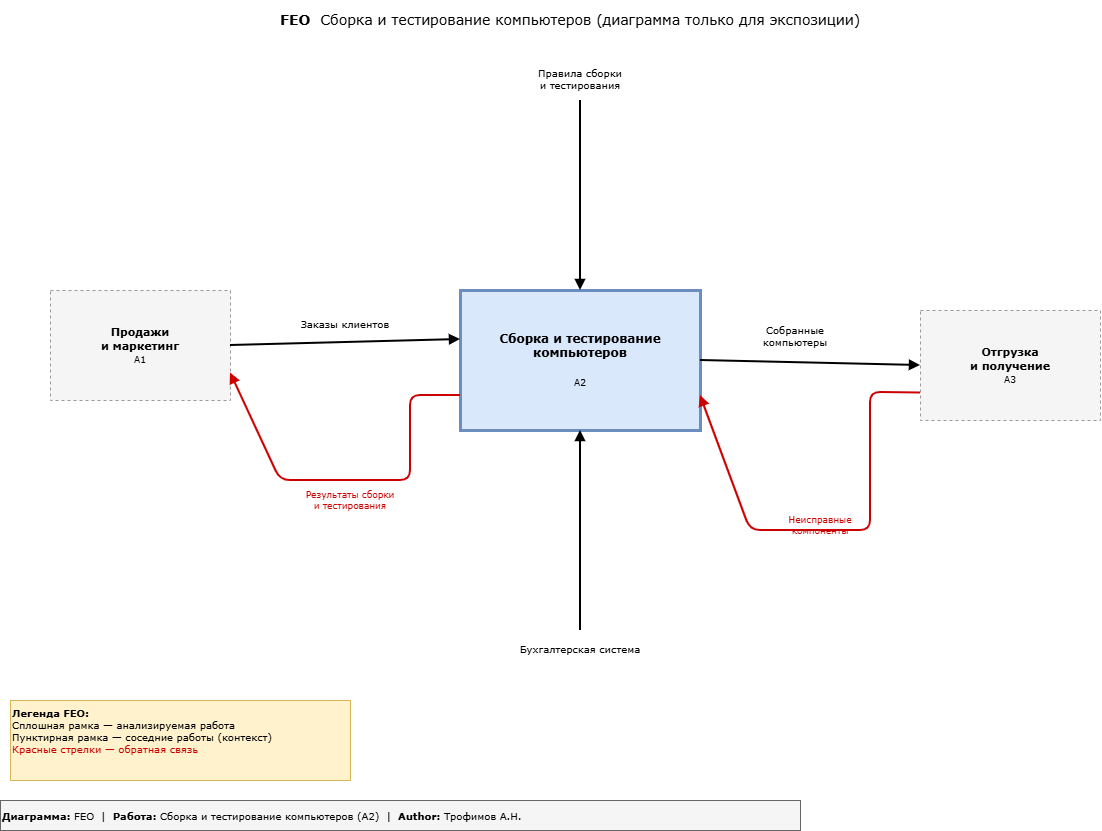

The diagram above was exported from draw.io. Its source (the exported page's mxGraphModel, read from the mxfile embedded in the PNG):
<mxGraphModel dx="1837" dy="863" grid="1" gridSize="10" guides="1" tooltips="1" connect="1" arrows="1" fold="1" page="1" pageScale="1" pageWidth="1400" pageHeight="900" math="0" shadow="0">
  <root>
    <mxCell id="0" />
    <mxCell id="1" parent="0" />
    <mxCell id="feo_header" parent="1" style="text;html=1;align=center;verticalAlign=middle;whiteSpace=wrap;rounded=0;fontSize=14;fontFamily=Verdana;" value="&lt;b&gt;FEO&lt;/b&gt;&amp;nbsp;&amp;nbsp;Сборка и тестирование компьютеров (диаграмма только для экспозиции)" vertex="1">
      <mxGeometry height="40" width="800" x="200" y="20" as="geometry" />
    </mxCell>
    <mxCell id="feo_A2" parent="1" style="rounded=0;whiteSpace=wrap;html=1;fontSize=12;fontFamily=Verdana;fillColor=#dae8fc;strokeColor=#6c8ebf;strokeWidth=3;" value="&lt;b&gt;Сборка и тестирование&lt;br&gt;компьютеров&lt;/b&gt;&lt;br&gt;&lt;br&gt;&lt;font style=&quot;font-size:9px&quot;&gt;A2&lt;/font&gt;" vertex="1">
      <mxGeometry height="140" width="240" x="490" y="310" as="geometry" />
    </mxCell>
    <mxCell id="feo_A1" parent="1" style="rounded=0;whiteSpace=wrap;html=1;fontSize=11;fontFamily=Verdana;fillColor=#f5f5f5;strokeColor=#999999;strokeWidth=1;dashed=1;" value="&lt;b&gt;Продажи&lt;br&gt;и маркетинг&lt;/b&gt;&lt;br&gt;&lt;font style=&quot;font-size:9px&quot;&gt;A1&lt;/font&gt;" vertex="1">
      <mxGeometry height="110" width="180" x="80" y="310" as="geometry" />
    </mxCell>
    <mxCell id="feo_A3" parent="1" style="rounded=0;whiteSpace=wrap;html=1;fontSize=11;fontFamily=Verdana;fillColor=#f5f5f5;strokeColor=#999999;strokeWidth=1;dashed=1;" value="&lt;b&gt;Отгрузка&lt;br&gt;и получение&lt;/b&gt;&lt;br&gt;&lt;font style=&quot;font-size:9px&quot;&gt;A3&lt;/font&gt;" vertex="1">
      <mxGeometry height="110" width="180" x="950" y="330" as="geometry" />
    </mxCell>
    <mxCell id="feo_in1" edge="1" parent="1" source="feo_A1" style="endArrow=block;endFill=1;strokeWidth=2;strokeColor=#000000;exitX=1;exitY=0.5;exitDx=0;exitDy=0;entryX=0;entryY=0.35;entryDx=0;entryDy=0;" target="feo_A2" value="">
      <mxGeometry relative="1" as="geometry" />
    </mxCell>
    <mxCell id="feo_in1_lbl" parent="1" style="text;html=1;align=center;verticalAlign=middle;whiteSpace=wrap;rounded=0;fontSize=10;fontFamily=Verdana;" value="Заказы клиентов" vertex="1">
      <mxGeometry height="25" width="150" x="300" y="330" as="geometry" />
    </mxCell>
    <mxCell id="feo_ctrl" edge="1" parent="1" style="endArrow=block;endFill=1;strokeWidth=2;strokeColor=#000000;entryX=0.5;entryY=0;entryDx=0;entryDy=0;" target="feo_A2" value="">
      <mxGeometry relative="1" as="geometry">
        <mxPoint x="610" y="120" as="sourcePoint" />
      </mxGeometry>
    </mxCell>
    <mxCell id="feo_ctrl_lbl" parent="1" style="text;html=1;align=center;verticalAlign=middle;whiteSpace=wrap;rounded=0;fontSize=10;fontFamily=Verdana;" value="Правила сборки&lt;br&gt;и тестирования" vertex="1">
      <mxGeometry height="35" width="150" x="535" y="80" as="geometry" />
    </mxCell>
    <mxCell id="feo_out1" edge="1" parent="1" source="feo_A2" style="endArrow=block;endFill=1;strokeWidth=2;strokeColor=#000000;exitX=1;exitY=0.5;exitDx=0;exitDy=0;entryX=0;entryY=0.5;entryDx=0;entryDy=0;" target="feo_A3" value="">
      <mxGeometry relative="1" as="geometry" />
    </mxCell>
    <mxCell id="feo_out1_lbl" parent="1" style="text;html=1;align=center;verticalAlign=middle;whiteSpace=wrap;rounded=0;fontSize=10;fontFamily=Verdana;" value="Собранные&lt;br&gt;компьютеры" vertex="1">
      <mxGeometry height="30" width="130" x="760" y="340" as="geometry" />
    </mxCell>
    <mxCell id="feo_mech" edge="1" parent="1" style="endArrow=block;endFill=1;strokeWidth=2;strokeColor=#000000;entryX=0.5;entryY=1;entryDx=0;entryDy=0;" target="feo_A2" value="">
      <mxGeometry relative="1" as="geometry">
        <mxPoint x="610" y="650" as="sourcePoint" />
      </mxGeometry>
    </mxCell>
    <mxCell id="feo_mech_lbl" parent="1" style="text;html=1;align=center;verticalAlign=middle;whiteSpace=wrap;rounded=0;fontSize=10;fontFamily=Verdana;" value="Бухгалтерская система" vertex="1">
      <mxGeometry height="25" width="200" x="510" y="655" as="geometry" />
    </mxCell>
    <mxCell id="feo_fb1" edge="1" parent="1" source="feo_A2" style="endArrow=block;endFill=1;strokeWidth=2;strokeColor=#CC0000;exitX=0;exitY=0.75;exitDx=0;exitDy=0;entryX=1;entryY=0.75;entryDx=0;entryDy=0;" target="feo_A1" value="">
      <mxGeometry relative="1" as="geometry">
        <Array as="points">
          <mxPoint x="440" y="415" />
          <mxPoint x="440" y="500" />
          <mxPoint x="310" y="500" />
        </Array>
      </mxGeometry>
    </mxCell>
    <mxCell id="feo_fb1_lbl" parent="1" style="text;html=1;align=center;verticalAlign=middle;whiteSpace=wrap;rounded=0;fontSize=9;fontFamily=Verdana;fontColor=#CC0000;" value="Результаты сборки&lt;br&gt;и тестирования" vertex="1">
      <mxGeometry height="30" width="140" x="310" y="505" as="geometry" />
    </mxCell>
    <mxCell id="feo_fb2" edge="1" parent="1" source="feo_A3" style="endArrow=block;endFill=1;strokeWidth=2;strokeColor=#CC0000;exitX=0;exitY=0.75;exitDx=0;exitDy=0;entryX=1;entryY=0.75;entryDx=0;entryDy=0;" target="feo_A2" value="">
      <mxGeometry relative="1" as="geometry">
        <Array as="points">
          <mxPoint x="900" y="412" />
          <mxPoint x="900" y="550" />
          <mxPoint x="780" y="550" />
        </Array>
      </mxGeometry>
    </mxCell>
    <mxCell id="feo_fb2_lbl" parent="1" style="text;html=1;align=center;verticalAlign=middle;whiteSpace=wrap;rounded=0;fontSize=9;fontFamily=Verdana;fontColor=#CC0000;" value="Неисправные&lt;br&gt;компоненты" vertex="1">
      <mxGeometry height="30" width="120" x="790" y="530" as="geometry" />
    </mxCell>
    <mxCell id="feo_legend" parent="1" style="text;html=1;align=left;verticalAlign=top;whiteSpace=wrap;rounded=0;fontSize=10;fontFamily=Verdana;fillColor=#fff2cc;strokeColor=#d6b656;" value="&lt;b&gt;Легенда FEO:&lt;/b&gt;&lt;br&gt;Сплошная рамка — анализируемая работа&lt;br&gt;Пунктирная рамка — соседние работы (контекст)&lt;br&gt;&lt;font color=&quot;#CC0000&quot;&gt;Красные стрелки — обратная связь&lt;/font&gt;" vertex="1">
      <mxGeometry height="80" width="340" x="40" y="720" as="geometry" />
    </mxCell>
    <mxCell id="feo_meta" parent="1" style="text;html=1;align=left;verticalAlign=middle;whiteSpace=wrap;rounded=0;fontSize=10;fontFamily=Verdana;fillColor=#f5f5f5;strokeColor=#666666;" value="&lt;b&gt;Диаграмма:&lt;/b&gt; FEO &amp;nbsp;|&amp;nbsp; &lt;b&gt;Работа:&lt;/b&gt; Сборка и тестирование компьютеров (A2) &amp;nbsp;|&amp;nbsp; &lt;b&gt;Author:&lt;/b&gt; Трофимов А.Н." vertex="1">
      <mxGeometry height="30" width="800" x="30" y="820" as="geometry" />
    </mxCell>
  </root>
</mxGraphModel>